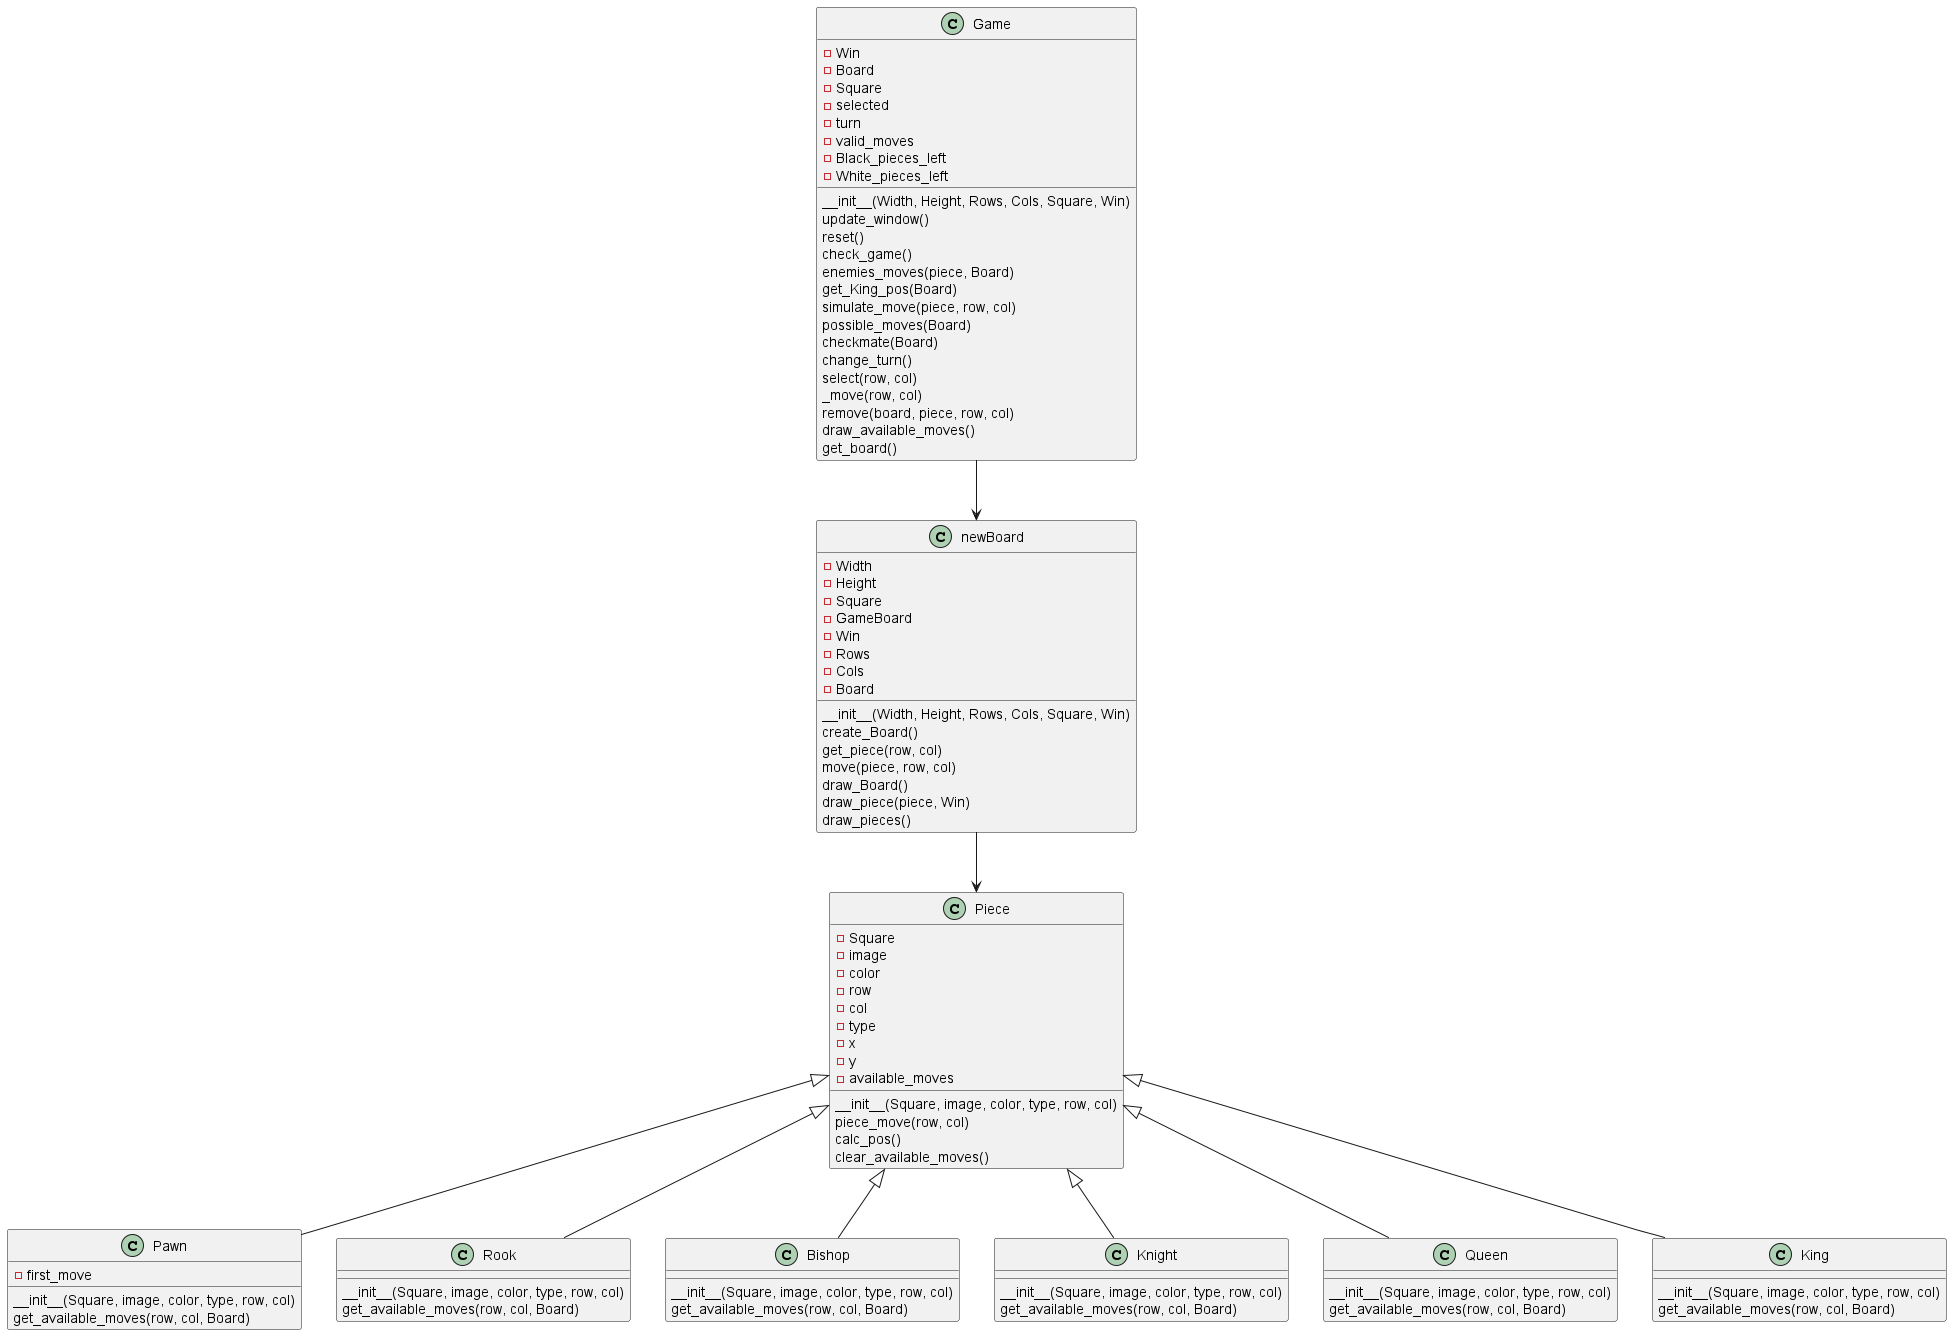

The diagram above was rendered by PlantUML. Its source (embedded in the PNG):
@startuml

class Game {
  - Win
  - Board
  - Square
  - selected
  - turn
  - valid_moves
  - Black_pieces_left
  - White_pieces_left
  __init__(Width, Height, Rows, Cols, Square, Win)
  update_window()
  reset()
  check_game()
  enemies_moves(piece, Board)
  get_King_pos(Board)
  simulate_move(piece, row, col)
  possible_moves(Board)
  checkmate(Board)
  change_turn()
  select(row, col)
  _move(row, col)
  remove(board, piece, row, col)
  draw_available_moves()
  get_board()
}

class newBoard {
  - Width
  - Height
  - Square
  - GameBoard
  - Win
  - Rows
  - Cols
  - Board
  __init__(Width, Height, Rows, Cols, Square, Win)
  create_Board()
  get_piece(row, col)
  move(piece, row, col)
  draw_Board()
  draw_piece(piece, Win)
  draw_pieces()
}

class Piece {
  - Square
  - image
  - color
  - row
  - col
  - type
  - x
  - y
  - available_moves
  __init__(Square, image, color, type, row, col)
  piece_move(row, col)
  calc_pos()
  clear_available_moves()
}

class Pawn {
  - first_move
  __init__(Square, image, color, type, row, col)
  get_available_moves(row, col, Board)
}

class Rook {
  __init__(Square, image, color, type, row, col)
  get_available_moves(row, col, Board)
}

class Bishop {
  __init__(Square, image, color, type, row, col)
  get_available_moves(row, col, Board)
}

class Knight {
  __init__(Square, image, color, type, row, col)
  get_available_moves(row, col, Board)
}

class Queen {
  __init__(Square, image, color, type, row, col)
  get_available_moves(row, col, Board)
}

class King {
  __init__(Square, image, color, type, row, col)
  get_available_moves(row, col, Board)
}

Game --> newBoard
newBoard --> Piece
Piece <|-- Pawn
Piece <|-- Rook
Piece <|-- Bishop
Piece <|-- Knight
Piece <|-- Queen
Piece <|-- King

@enduml